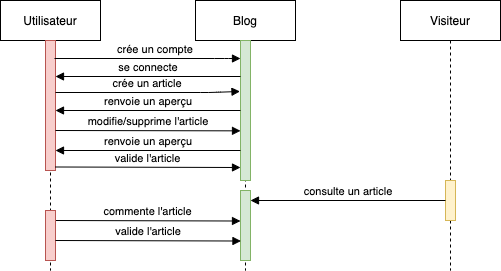

The diagram above was exported from draw.io. Its source (the exported page's mxGraphModel, read from the mxfile embedded in the PNG):
<mxGraphModel dx="926" dy="456" grid="1" gridSize="10" guides="1" tooltips="1" connect="1" arrows="1" fold="1" page="1" pageScale="1" pageWidth="850" pageHeight="1100" math="0" shadow="0">
  <root>
    <mxCell id="0" />
    <mxCell id="1" parent="0" />
    <mxCell id="x_maMPWCCWRx1YhMPvje-7" value="Utilisateur" style="shape=umlLifeline;perimeter=lifelinePerimeter;container=1;collapsible=0;recursiveResize=0;rounded=0;shadow=0;strokeWidth=1;" parent="1" vertex="1">
      <mxGeometry x="130" y="420" width="100" height="270" as="geometry" />
    </mxCell>
    <mxCell id="x_maMPWCCWRx1YhMPvje-8" value="" style="points=[];perimeter=orthogonalPerimeter;rounded=0;shadow=0;strokeWidth=1;fillColor=#f8cecc;strokeColor=#b85450;" parent="x_maMPWCCWRx1YhMPvje-7" vertex="1">
      <mxGeometry x="45" y="40" width="10" height="130" as="geometry" />
    </mxCell>
    <mxCell id="x_maMPWCCWRx1YhMPvje-10" value="Visiteur" style="shape=umlLifeline;perimeter=lifelinePerimeter;container=1;collapsible=0;recursiveResize=0;rounded=0;shadow=0;strokeWidth=1;" parent="1" vertex="1">
      <mxGeometry x="530" y="420" width="100" height="270" as="geometry" />
    </mxCell>
    <mxCell id="x_maMPWCCWRx1YhMPvje-11" value="" style="points=[];perimeter=orthogonalPerimeter;rounded=0;shadow=0;strokeWidth=1;fillColor=#fff2cc;strokeColor=#d6b656;" parent="x_maMPWCCWRx1YhMPvje-10" vertex="1">
      <mxGeometry x="45" y="180" width="10" height="40" as="geometry" />
    </mxCell>
    <mxCell id="x_maMPWCCWRx1YhMPvje-13" value="crée un article" style="verticalAlign=bottom;endArrow=block;shadow=0;strokeWidth=1;entryX=-0.05;entryY=0.364;entryDx=0;entryDy=0;entryPerimeter=0;" parent="1" target="x_maMPWCCWRx1YhMPvje-17" edge="1">
      <mxGeometry relative="1" as="geometry">
        <mxPoint x="185" y="512" as="sourcePoint" />
        <mxPoint x="375" y="512" as="targetPoint" />
        <Array as="points">
          <mxPoint x="340" y="512" />
        </Array>
      </mxGeometry>
    </mxCell>
    <mxCell id="x_maMPWCCWRx1YhMPvje-16" value="Blog" style="shape=umlLifeline;perimeter=lifelinePerimeter;container=1;collapsible=0;recursiveResize=0;rounded=0;shadow=0;strokeWidth=1;" parent="1" vertex="1">
      <mxGeometry x="325" y="420" width="100" height="270" as="geometry" />
    </mxCell>
    <mxCell id="x_maMPWCCWRx1YhMPvje-17" value="" style="points=[];perimeter=orthogonalPerimeter;rounded=0;shadow=0;strokeWidth=1;fillColor=#d5e8d4;strokeColor=#82b366;" parent="x_maMPWCCWRx1YhMPvje-16" vertex="1">
      <mxGeometry x="45" y="40" width="10" height="140" as="geometry" />
    </mxCell>
    <mxCell id="7b_56BesVmaJIFGvi9r2-1" value="" style="points=[];perimeter=orthogonalPerimeter;rounded=0;shadow=0;strokeWidth=1;fillColor=#d5e8d4;strokeColor=#82b366;" parent="x_maMPWCCWRx1YhMPvje-16" vertex="1">
      <mxGeometry x="45" y="190" width="10" height="70" as="geometry" />
    </mxCell>
    <mxCell id="x_maMPWCCWRx1YhMPvje-6" value="crée un compte" style="verticalAlign=bottom;endArrow=block;shadow=0;strokeWidth=1;" parent="x_maMPWCCWRx1YhMPvje-16" edge="1">
      <mxGeometry x="0.0816" relative="1" as="geometry">
        <mxPoint x="-141" y="58" as="sourcePoint" />
        <mxPoint x="45" y="58" as="targetPoint" />
        <Array as="points">
          <mxPoint x="29" y="58" />
        </Array>
        <mxPoint as="offset" />
      </mxGeometry>
    </mxCell>
    <mxCell id="4O1Wr0_vfrKDsQbLYSls-16" value="se connecte" style="verticalAlign=bottom;endArrow=none;shadow=0;strokeWidth=1;startArrow=block;startFill=1;endFill=0;" parent="x_maMPWCCWRx1YhMPvje-16" edge="1">
      <mxGeometry relative="1" as="geometry">
        <mxPoint x="-140" y="76" as="sourcePoint" />
        <mxPoint x="45" y="76" as="targetPoint" />
        <mxPoint as="offset" />
      </mxGeometry>
    </mxCell>
    <mxCell id="4O1Wr0_vfrKDsQbLYSls-17" value="commente l'article" style="verticalAlign=bottom;endArrow=block;shadow=0;strokeWidth=1;exitX=0.955;exitY=0.973;exitDx=0;exitDy=0;exitPerimeter=0;" parent="x_maMPWCCWRx1YhMPvje-16" edge="1">
      <mxGeometry relative="1" as="geometry">
        <mxPoint x="-140.45000000000005" y="220" as="sourcePoint" />
        <mxPoint x="45" y="220.5100000000001" as="targetPoint" />
      </mxGeometry>
    </mxCell>
    <mxCell id="7b_56BesVmaJIFGvi9r2-5" value="" style="points=[];perimeter=orthogonalPerimeter;rounded=0;shadow=0;strokeWidth=1;fillColor=#f8cecc;strokeColor=#b85450;" parent="1" vertex="1">
      <mxGeometry x="175" y="630" width="10" height="50" as="geometry" />
    </mxCell>
    <mxCell id="x_maMPWCCWRx1YhMPvje-22" value="renvoie un aperçu" style="verticalAlign=bottom;endArrow=none;shadow=0;strokeWidth=1;startArrow=block;startFill=1;endFill=0;" parent="1" edge="1">
      <mxGeometry relative="1" as="geometry">
        <mxPoint x="185" y="530" as="sourcePoint" />
        <mxPoint x="370" y="530" as="targetPoint" />
        <mxPoint as="offset" />
      </mxGeometry>
    </mxCell>
    <mxCell id="XBX9NXIik2HMzTzQG9hD-1" value="modifie/supprime l'article" style="verticalAlign=bottom;endArrow=block;shadow=0;strokeWidth=1;" parent="1" edge="1">
      <mxGeometry relative="1" as="geometry">
        <mxPoint x="185" y="550" as="sourcePoint" />
        <mxPoint x="370" y="550.34" as="targetPoint" />
        <mxPoint as="offset" />
      </mxGeometry>
    </mxCell>
    <mxCell id="x_maMPWCCWRx1YhMPvje-23" value="valide l'article" style="verticalAlign=bottom;endArrow=block;shadow=0;strokeWidth=1;exitX=0.955;exitY=0.973;exitDx=0;exitDy=0;exitPerimeter=0;" parent="1" source="x_maMPWCCWRx1YhMPvje-8" edge="1">
      <mxGeometry relative="1" as="geometry">
        <mxPoint x="190" y="584" as="sourcePoint" />
        <mxPoint x="370" y="587" as="targetPoint" />
      </mxGeometry>
    </mxCell>
    <mxCell id="XBX9NXIik2HMzTzQG9hD-8" value="renvoie un aperçu" style="verticalAlign=bottom;endArrow=none;shadow=0;strokeWidth=1;startArrow=block;startFill=1;endFill=0;" parent="1" edge="1">
      <mxGeometry relative="1" as="geometry">
        <mxPoint x="184.9999999999999" y="570" as="sourcePoint" />
        <mxPoint x="370" y="570" as="targetPoint" />
        <mxPoint as="offset" />
      </mxGeometry>
    </mxCell>
    <mxCell id="4O1Wr0_vfrKDsQbLYSls-2" value="consulte un article" style="verticalAlign=bottom;endArrow=none;entryX=0;entryY=0.1;shadow=0;strokeWidth=1;entryDx=0;entryDy=0;entryPerimeter=0;startArrow=block;startFill=1;endFill=0;" parent="1" edge="1">
      <mxGeometry relative="1" as="geometry">
        <mxPoint x="380" y="619.9999999999998" as="sourcePoint" />
        <mxPoint x="575" y="620" as="targetPoint" />
        <mxPoint as="offset" />
        <Array as="points" />
      </mxGeometry>
    </mxCell>
    <mxCell id="4O1Wr0_vfrKDsQbLYSls-18" value="valide l'article" style="verticalAlign=bottom;endArrow=block;shadow=0;strokeWidth=1;exitX=0.955;exitY=0.973;exitDx=0;exitDy=0;exitPerimeter=0;" parent="1" edge="1">
      <mxGeometry relative="1" as="geometry">
        <mxPoint x="184.99999999999994" y="660" as="sourcePoint" />
        <mxPoint x="370.45" y="660.5100000000002" as="targetPoint" />
      </mxGeometry>
    </mxCell>
  </root>
</mxGraphModel>